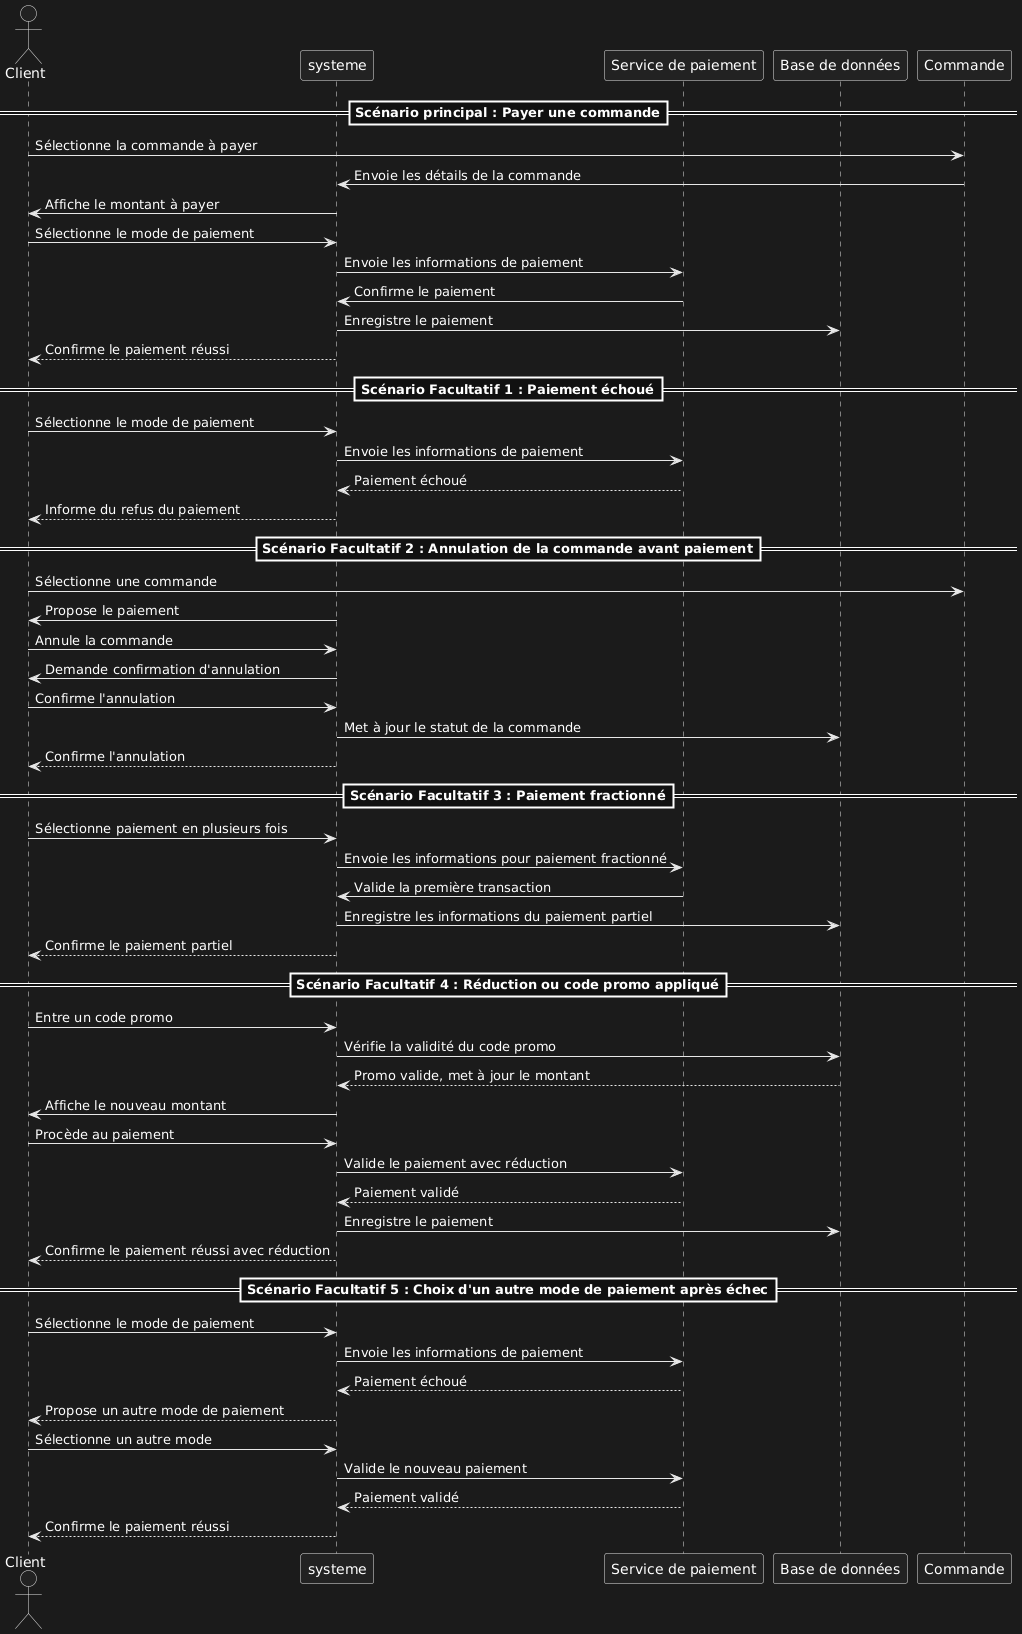

The diagram above was rendered by PlantUML. Its source (embedded in the PNG):
@startuml
'usecase de Client "Payer la commande"

'actors list
actor Client
participant systeme
participant "Service de paiement" as service
participant "Base de données" as base 
participant Commande

                                          ==Scénario principal : Payer une commande==

Client -> Commande : Sélectionne la commande à payer
Commande -> systeme : Envoie les détails de la commande
systeme -> Client : Affiche le montant à payer
Client -> systeme : Sélectionne le mode de paiement
systeme -> service : Envoie les informations de paiement
service -> systeme : Confirme le paiement
systeme -> base : Enregistre le paiement
systeme --> Client : Confirme le paiement réussi

                                          ==Scénario Facultatif 1 : Paiement échoué==

Client -> systeme : Sélectionne le mode de paiement
systeme -> service : Envoie les informations de paiement
service --> systeme : Paiement échoué
systeme --> Client : Informe du refus du paiement

                                          ==Scénario Facultatif 2 : Annulation de la commande avant paiement==

Client -> Commande : Sélectionne une commande
systeme -> Client : Propose le paiement
Client -> systeme : Annule la commande
systeme -> Client : Demande confirmation d'annulation
Client -> systeme : Confirme l'annulation
systeme -> base : Met à jour le statut de la commande
systeme --> Client : Confirme l'annulation

                                          ==Scénario Facultatif 3 : Paiement fractionné==

Client -> systeme : Sélectionne paiement en plusieurs fois
systeme -> service : Envoie les informations pour paiement fractionné
service -> systeme : Valide la première transaction
systeme -> base : Enregistre les informations du paiement partiel
systeme --> Client : Confirme le paiement partiel

                                          ==Scénario Facultatif 4 : Réduction ou code promo appliqué==

Client -> systeme : Entre un code promo
systeme -> base : Vérifie la validité du code promo
base --> systeme : Promo valide, met à jour le montant
systeme -> Client : Affiche le nouveau montant
Client -> systeme : Procède au paiement
systeme -> service : Valide le paiement avec réduction
service --> systeme : Paiement validé
systeme -> base : Enregistre le paiement
systeme --> Client : Confirme le paiement réussi avec réduction

                                          ==Scénario Facultatif 5 : Choix d'un autre mode de paiement après échec==

Client -> systeme : Sélectionne le mode de paiement
systeme -> service : Envoie les informations de paiement
service --> systeme : Paiement échoué
systeme --> Client : Propose un autre mode de paiement
Client -> systeme : Sélectionne un autre mode
systeme -> service : Valide le nouveau paiement
service --> systeme : Paiement validé
systeme --> Client : Confirme le paiement réussi
@enduml